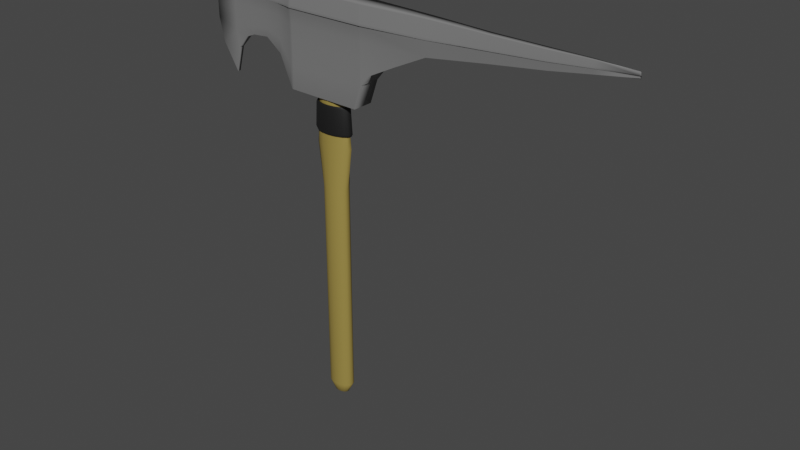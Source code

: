 # Source: Pick.blend  (saved by Blender 3.4.6; exported with 4.5.12 LTS)
import bpy
from mathutils import Matrix  # noqa: F401  (used for matrix-valued properties, if any)

bpy.ops.wm.read_factory_settings(use_empty=True)
scene = bpy.context.scene
scene.name = 'Scene'

# ---- collections
col_collection = bpy.data.collections.new('Collection'); scene.collection.children.link(col_collection)
col_mesh = bpy.data.collections.new('Mesh'); scene.collection.children.link(col_mesh)
col_rig = bpy.data.collections.new('Rig'); scene.collection.children.link(col_rig)
col_collision = bpy.data.collections.new('Collision'); scene.collection.children.link(col_collision)
col_extras = bpy.data.collections.new('Extras'); scene.collection.children.link(col_extras)

# ---- materials (node trees are filled in below, after node groups)
mat_material_004 = bpy.data.materials.new('Material.004')
mat_material_004.use_transparent_shadow = False
mat_material_003 = bpy.data.materials.new('Material.003')
mat_material_003.use_transparent_shadow = False
mat_material_005 = bpy.data.materials.new('Material.005')
mat_material_005.use_transparent_shadow = False

# ---- material node trees
mat_material_004.use_nodes = True; mat_material_004.node_tree.nodes.clear()
_N = mat_material_004.node_tree.nodes; _L = mat_material_004.node_tree.links
n0 = _N.new('ShaderNodeBsdfPrincipled'); n0.name = 'Principled BSDF'; n0.location = (10, 300)
n0.distribution = 'GGX'
n0.subsurface_method = 'RANDOM_WALK_SKIN'
n0.inputs[0].default_value = (0.3264, 0.2406, 0.05888, 1.0)
n0.inputs[3].default_value = 1.45
n0.inputs[27].default_value = (0.0, 0.0, 0.0, 1.0)
n0.inputs[28].default_value = 1.0
n1 = _N.new('ShaderNodeOutputMaterial'); n1.name = 'Material Output'; n1.location = (300, 300)
_L.new(n0.outputs[0], n1.inputs[0])
n1.is_active_output = True
mat_material_003.use_nodes = True; mat_material_003.node_tree.nodes.clear()
_N = mat_material_003.node_tree.nodes; _L = mat_material_003.node_tree.links
n0 = _N.new('ShaderNodeBsdfPrincipled'); n0.name = 'Principled BSDF'; n0.location = (10, 300)
n0.distribution = 'GGX'
n0.subsurface_method = 'RANDOM_WALK_SKIN'
n0.inputs[0].default_value = (0.1894, 0.1894, 0.1894, 1.0)
n0.inputs[3].default_value = 1.45
n0.inputs[27].default_value = (0.0, 0.0, 0.0, 1.0)
n0.inputs[28].default_value = 1.0
n1 = _N.new('ShaderNodeOutputMaterial'); n1.name = 'Material Output'; n1.location = (300, 300)
_L.new(n0.outputs[0], n1.inputs[0])
n1.is_active_output = True
mat_material_005.use_nodes = True; mat_material_005.node_tree.nodes.clear()
_N = mat_material_005.node_tree.nodes; _L = mat_material_005.node_tree.links
n0 = _N.new('ShaderNodeBsdfPrincipled'); n0.name = 'Principled BSDF'; n0.location = (10, 300)
n0.distribution = 'GGX'
n0.subsurface_method = 'RANDOM_WALK_SKIN'
n0.inputs[0].default_value = (0.01222, 0.01222, 0.01222, 1.0)
n0.inputs[3].default_value = 1.45
n0.inputs[27].default_value = (0.0, 0.0, 0.0, 1.0)
n0.inputs[28].default_value = 1.0
n1 = _N.new('ShaderNodeOutputMaterial'); n1.name = 'Material Output'; n1.location = (300, 300)
_L.new(n0.outputs[0], n1.inputs[0])
n1.is_active_output = True

# ---- world
world_world = bpy.data.worlds.new('World'); scene.world = world_world
world_world.use_nodes = True; world_world.node_tree.nodes.clear()
_N = world_world.node_tree.nodes; _L = world_world.node_tree.links
n0 = _N.new('ShaderNodeOutputWorld'); n0.name = 'World Output'; n0.location = (300, 300)
n1 = _N.new('ShaderNodeBackground'); n1.name = 'Background'; n1.location = (10, 300)
n1.inputs[0].default_value = (0.05088, 0.05088, 0.05088, 1.0)
_L.new(n1.outputs[0], n0.inputs[0])
n0.is_active_output = True
world_world.color = (0.05088, 0.05088, 0.05088)
world_world.use_sun_shadow = False
world_world.sun_shadow_jitter_overblur = 0.0

# ---- meshes
me_cylinder = bpy.data.meshes.new('Cylinder')
me_cylinder.from_pydata([(6.546e-09, 0.4465, -1.232), (3.302e-09, 0.4465, 0.9476), (0.2354, 0.4125, -1.232), (0.2645, 0.4125, 0.9476), (0.435, 0.3157, -1.232), (0.4888, 0.3157, 0.9476), (0.5684, 0.1709, -1.232), (0.6387, 0.1709, 0.9476), (0.6152, -2.629e-10, -1.232), (0.6913, -5.433e-10, 0.9476), (0.5472, -0.1709, -1.232), (0.6387, -0.1709, 0.9476), (0.344, -0.3157, -1.232), (0.4888, -0.3157, 0.9476), (0.1862, -0.4125, -1.232), (0.2645, -0.4125, 0.9476), (5.008e-09, -0.4465, -1.232), (3.302e-09, -0.4465, 0.9476), (-0.1862, -0.4125, -1.232), (-0.2645, -0.4125, 0.9476), (-0.344, -0.3157, -1.232), (-0.4888, -0.3157, 0.9476), (-0.5472, -0.1709, -1.232), (-0.6387, -0.1709, 0.9476), (-0.6152, -2.629e-10, -1.232), (-0.6913, -5.433e-10, 0.9476), (-0.5684, 0.1709, -1.232), (-0.6387, 0.1709, 0.9476), (-0.435, 0.3157, -1.232), (-0.4888, 0.3157, 0.9476), (-0.2354, 0.4125, -1.232), (-0.2645, 0.4125, 0.9476), (3.29e-09, 0.4465, -0.1916), (0.2674, 0.4125, -0.1916), (0.4941, 0.3157, -0.1916), (0.6456, 0.1709, -0.1916), (0.6988, -5.433e-10, -0.1916), (0.6456, -0.1709, -0.1916), (0.4941, -0.3157, -0.1916), (0.2674, -0.4125, -0.1916), (3.29e-09, -0.4465, -0.1916), (-0.2674, -0.4125, -0.1916), (-0.4941, -0.3157, -0.1916), (-0.6456, -0.1709, -0.1916), (-0.6988, -5.433e-10, -0.1916), (-0.6456, 0.1709, -0.1916), (-0.4941, 0.3157, -0.1916), (-0.2674, 0.4125, -0.1916), (0.3715, 0.4125, -0.4176), (0.6864, 0.3157, -0.4176), (0.8969, 0.1709, -0.4176), (0.9708, -2.629e-10, -0.4176), (0.7093, -0.1709, -0.4176), (0.5428, -0.3157, -0.4176), (0.2938, -0.4125, -0.4176), (3.435e-09, -0.4465, -0.4176), (-0.2938, -0.4125, -0.4176), (-0.5428, -0.3157, -0.4176), (-0.7093, -0.1709, -0.4176), (-0.9708, -2.629e-10, -0.4176), (-0.8969, 0.1709, -0.4176), (-0.6864, 0.3157, -0.4176), (-0.3715, 0.4125, -0.4176), (6.22e-09, 0.4465, -0.4176), (0.1551, 0.2419, 1.005), (1.936e-09, 0.2618, 1.005), (0.2866, 0.1851, 1.005), (0.3745, 0.1002, 1.005), (0.4053, -1.524e-09, 1.005), (0.3745, -0.1002, 1.005), (0.2866, -0.1851, 1.005), (0.1551, -0.2419, 1.005), (1.936e-09, -0.2618, 1.005), (-0.1551, -0.2419, 1.005), (-0.2866, -0.1851, 1.005), (-0.3745, -0.1002, 1.005), (-0.4053, -1.524e-09, 1.005), (-0.3745, 0.1002, 1.005), (-0.2866, 0.1851, 1.005), (-0.1551, 0.2419, 1.005), (0.3238, 0.4125, -0.6324), (0.5983, 0.3157, -0.6324), (0.7817, 0.1709, -0.6324), (0.8461, -2.629e-10, -0.6324), (0.6769, -0.1709, -0.6324), (0.4731, -0.3157, -0.6324), (0.2561, -0.4125, -0.6324), (3.362e-09, -0.4465, -0.6324), (-0.2561, -0.4125, -0.6324), (-0.4731, -0.3157, -0.6324), (-0.6769, -0.1709, -0.6324), (-0.8461, -2.629e-10, -0.6324), (-0.7817, 0.1709, -0.6324), (-0.5983, 0.3157, -0.6324), (-0.3238, 0.4125, -0.6324), (5.652e-09, 0.4465, -0.6324), (5.936e-09, 0.4465, -0.4939), (0.3476, 0.4125, -0.4939), (0.6424, 0.3157, -0.4939), (0.8393, 0.1709, -0.4939), (0.9084, -2.629e-10, -0.4939), (0.6931, -0.1709, -0.4939), (0.508, -0.3157, -0.4939), (0.2749, -0.4125, -0.4939), (3.398e-09, -0.4465, -0.4939), (-0.2749, -0.4125, -0.4939), (-0.508, -0.3157, -0.4939), (-0.6931, -0.1709, -0.4939), (-0.9084, -2.629e-10, -0.4939), (-0.8393, 0.1709, -0.4939), (-0.6424, 0.3157, -0.4939), (-0.3476, 0.4125, -0.4939), (0.2391, 0.4125, -1.226), (0.4417, 0.3157, -1.226), (0.5771, 0.1709, -1.226), (0.6247, -2.629e-10, -1.226), (0.5526, -0.1709, -1.226), (0.3493, -0.3157, -1.226), (0.189, -0.4125, -1.226), (4.94e-09, -0.4465, -1.226), (-0.189, -0.4125, -1.226), (-0.3493, -0.3157, -1.226), (-0.5526, -0.1709, -1.226), (-0.6247, -2.629e-10, -1.226), (-0.5771, 0.1709, -1.226), (-0.4417, 0.3157, -1.226), (-0.2391, 0.4125, -1.226), (6.509e-09, 0.4465, -1.226), (2.09, 0.5, -0.6616), (2.09, 0.4755, -1.153), (2.09, -0.5, -0.6616), (2.09, -0.4755, -1.153), (-1.689, 0.5308, -0.6564), (-2.09, 0.5308, -1.153), (-1.689, -0.5308, -0.6564), (-2.09, -0.5308, -1.153), (2.09, 0.4755, -0.9046), (2.09, -0.4755, -0.9046), (-2.09, -0.5308, -0.9046), (-2.09, 0.5308, -0.9046), (2.975, -0.3025, -0.8152), (2.975, 0.3025, -0.8152), (2.975, 0.3025, -0.9426), (2.975, 0.3025, -1.153), (2.975, -0.3025, -1.153), (2.975, -0.3025, -0.9426), (3.855, -0.2301, -0.8757), (3.855, 0.2301, -0.8757), (3.855, 0.2298, -0.9426), (3.855, 0.2265, -1.153), (3.855, -0.2265, -1.153), (3.855, -0.2298, -0.9426), (4.787, -0.1697, -0.8658), (4.787, 0.1697, -0.8658), (4.804, 0.1697, -0.9426), (4.701, 0.1697, -1.153), (4.701, -0.1697, -1.153), (4.804, -0.1697, -0.9426), (6.153, -0.0777, -0.644), (6.153, 0.0777, -0.644), (7.199, 0.0777, -0.9046), (7.185, 0.0777, -1.153), (7.185, -0.0777, -1.153), (7.199, -0.0777, -0.9046), (2.09, 0.4755, -0.985), (2.09, -0.4755, -0.985), (-2.09, -0.5308, -0.985), (-2.09, 0.5308, -0.985), (2.975, 0.3025, -1.002), (2.975, -0.3025, -1.002), (3.855, 0.2298, -1.002), (3.855, -0.2298, -1.002), (4.804, 0.1697, -1.002), (4.804, -0.1697, -1.002), (7.199, 0.0777, -0.985), (7.199, -0.0777, -0.985), (5.837, -0.1073, -0.7783), (6.002, -0.1073, -0.9426), (5.943, 0.1073, -1.153), (6.002, 0.1073, -0.9426), (5.837, 0.1073, -0.7783), (5.943, -0.1073, -1.153), (6.002, -0.1073, -1.002), (6.002, 0.1073, -1.002), (5.403, -0.148, -0.9426), (5.403, 0.148, -0.9426), (5.291, 0.148, -0.8435), (5.291, -0.148, -0.8435), (5.322, 0.148, -1.153), (5.322, -0.148, -1.153), (5.403, -0.148, -1.002), (5.403, 0.148, -1.002), (2.09, -0.4878, -0.7746), (-2.09, -0.5308, -0.7805), (-2.09, 0.5308, -0.7805), (2.09, 0.4878, -0.7746), (2.975, -0.3025, -0.8883), (2.975, 0.3025, -0.8883), (3.855, -0.23, -0.9159), (3.855, 0.23, -0.9159), (4.796, -0.1697, -0.9032), (4.796, 0.1697, -0.9032), (6.913, -0.0777, -0.777), (6.913, 0.0777, -0.777), (6.016, 0.1073, -0.8639), (6.016, -0.1073, -0.8639), (5.347, -0.148, -0.892), (5.347, 0.148, -0.892), (2.008, -0.5054, -0.6616), (2.008, -0.4814, -1.153), (2.008, 0.5054, -0.6616), (2.008, 0.4814, -1.153), (2.008, 0.4814, -0.9046), (2.008, -0.4814, -0.9046), (2.008, 0.4814, -0.985), (2.008, -0.4814, -0.985), (2.008, -0.4934, -0.7746), (2.008, 0.4934, -0.7746), (2.197, 0.4646, -0.6741), (2.197, -0.4646, -0.6741), (2.197, -0.4437, -0.9046), (2.197, 0.4437, -0.9046), (2.197, 0.4437, -1.153), (2.197, -0.4437, -1.153), (2.197, -0.4437, -0.985), (2.197, 0.4437, -0.985), (2.197, 0.4542, -0.7808), (2.197, -0.4542, -0.7808), (-2.015, -0.5271, -1.153), (-1.614, 0.5274, -0.6564), (-2.015, -0.5271, -0.9046), (-2.015, -0.5271, -0.985), (-2.015, -0.5273, -0.7805), (-1.614, -0.5274, -0.6564), (-2.015, 0.5271, -1.153), (-2.015, 0.5271, -0.9046), (-2.015, 0.5271, -0.985), (-2.015, 0.5273, -0.7805), (-5.407, -0.3203, -1.151), (-5.407, 0.3203, -1.151), (-5.397, -0.3203, -0.9832), (-3.847, -0.4109, -0.9058), (-5.397, 0.3203, -0.9832), (-3.847, 0.4109, -0.9058), (-2.52, -0.5308, -0.8357), (-2.52, 0.5308, -0.8357), (-8.273, -0.2088, -1.143), (-8.273, 0.2088, -1.143), (-8.274, -0.2091, -1.02), (-8.274, 0.2091, -1.02), (-14.8, -0.03224, -1.131), (-14.79, 0.03224, -1.136), (-14.8, -0.03224, -1.105), (-14.8, 0.03224, -1.11), (2.09, 0.5841, -1.064), (2.975, 0.3715, -1.064), (3.855, 0.2803, -1.064), (4.753, 0.2084, -1.064), (7.192, 0.09544, -1.064), (2.09, -0.5841, -1.064), (-2.09, -0.652, -1.064), (-2.09, 0.652, -1.064), (2.975, -0.3715, -1.064), (3.855, -0.2803, -1.064), (4.753, -0.2084, -1.064), (7.192, -0.09544, -1.064), (5.972, -0.1318, -1.064), (5.972, 0.1318, -1.064), (5.362, 0.1818, -1.064), (5.362, -0.1818, -1.064), (2.008, 0.5914, -1.064), (2.008, -0.5914, -1.064), (2.197, -0.5451, -1.064), (2.197, 0.5451, -1.064), (-2.015, 0.6475, -1.064), (-2.015, -0.6475, -1.064), (-5.403, -0.3934, -1.064), (-5.403, 0.3934, -1.064), (-8.274, -0.2566, -1.076), (-8.274, 0.2566, -1.076), (-14.8, -0.0396, -1.113), (-14.8, 0.0396, -1.118), (2.09, 0.5156, -1.072), (2.975, 0.3279, -1.072), (3.855, 0.2473, -1.072), (4.751, 0.184, -1.072), (7.192, 0.08424, -1.072), (5.971, -0.1163, -1.072), (5.361, -0.1604, -1.072), (2.197, -0.4811, -1.072), (2.09, -0.5156, -1.072), (-2.09, -0.5755, -1.072), (-2.09, 0.5755, -1.072), (2.975, -0.3279, -1.072), (3.855, -0.2473, -1.072), (4.751, -0.184, -1.072), (7.192, -0.08424, -1.072), (5.971, 0.1163, -1.072), (5.361, 0.1604, -1.072), (2.008, 0.522, -1.072), (2.008, -0.522, -1.072), (2.197, 0.4811, -1.072), (-2.015, 0.5715, -1.072), (-2.015, -0.5715, -1.072), (-5.402, -0.3473, -1.072), (-5.402, 0.3473, -1.072), (-8.275, -0.2264, -1.084), (-8.275, 0.2264, -1.084), (-14.8, -0.03495, -1.119), (-14.8, 0.03495, -1.119), (2.09, -0.5123, -1.059), (-2.09, -0.5719, -1.059), (-2.09, 0.5719, -1.059), (2.975, -0.3259, -1.059), (3.855, -0.246, -1.059), (4.758, -0.1828, -1.059), (7.193, -0.08371, -1.059), (5.976, 0.1156, -1.059), (5.367, 0.1594, -1.059), (2.008, 0.5187, -1.059), (2.008, -0.5187, -1.059), (2.197, 0.478, -1.059), (-2.015, 0.5679, -1.059), (-2.015, -0.5679, -1.059), (-5.401, -0.3451, -1.06), (-5.401, 0.3451, -1.06), (-8.275, -0.225, -1.075), (-8.275, 0.225, -1.075), (-14.8, -0.03473, -1.117), (-14.8, 0.03473, -1.12), (2.09, 0.5123, -1.059), (2.975, 0.3259, -1.059), (3.855, 0.246, -1.059), (4.758, 0.1828, -1.059), (7.193, 0.08371, -1.059), (5.976, -0.1156, -1.059), (5.367, -0.1594, -1.059), (2.197, -0.478, -1.059), (-11.02, 0.1369, -1.053), (-12.95, 0.08719, -1.082), (-12.95, 0.08719, -1.14), (-11.0, 0.1369, -1.138), (-12.96, -0.08719, -1.14), (-11.01, -0.1369, -1.141), (-11.01, -0.1369, -1.056), (-12.95, -0.08719, -1.083), (-11.01, -0.1681, -1.093), (-12.95, -0.1071, -1.106), (-11.01, 0.1681, -1.09), (-12.95, 0.1071, -1.106), (-11.01, 0.1484, -1.097), (-12.95, 0.09453, -1.113), (-11.01, -0.1484, -1.1), (-12.95, -0.09453, -1.113), (-11.01, -0.1474, -1.094), (-12.95, -0.09393, -1.108), (-11.01, 0.1474, -1.094), (-12.95, 0.09393, -1.108), (2.09, 0.0, -0.6616), (2.09, 4.39e-08, -1.153), (-1.689, -4.39e-08, -0.6564), (-2.09, -4.39e-08, -1.153), (2.975, -2.195e-08, -0.8152), (2.975, -2.195e-08, -1.153), (3.855, -2.195e-08, -0.8757), (3.855, 0.0, -1.153), (4.787, -2.195e-08, -0.8658), (4.701, -1.098e-08, -1.153), (6.153, -6.037e-08, -0.644), (7.185, -1.646e-08, -1.153), (7.199, -1.646e-08, -0.9046), (7.199, -1.646e-08, -0.985), (5.837, -3.293e-08, -0.7783), (5.943, -2.195e-08, -1.153), (5.322, -1.098e-08, -1.153), (5.291, -1.098e-08, -0.8435), (6.913, -4.939e-08, -0.777), (-2.09, -4.39e-08, -0.7805), (2.008, 0.0, -1.153), (2.008, 0.0, -0.6616), (2.197, 0.0, -1.153), (2.197, 4.39e-08, -0.6741), (-2.015, -4.39e-08, -1.153), (-1.614, -4.39e-08, -0.6564), (-5.407, -3.196e-08, -1.151), (-3.847, 4.39e-08, -0.9058), (-5.397, -3.204e-08, -0.9832), (-2.52, 0.0, -0.8357), (-8.273, -1.718e-08, -1.143), (-8.274, -1.723e-08, -1.02), (-14.8, 1.053e-08, -1.133), (-14.8, 1.054e-08, -1.108), (-14.8, 7.794e-09, -1.115), (7.192, -2.195e-08, -1.064), (-14.8, 1.602e-08, -1.119), (7.192, -1.646e-08, -1.072), (7.193, -1.646e-08, -1.059), (-14.8, 1.054e-08, -1.118), (-11.01, -1.499e-08, -1.055), (-12.95, -1.47e-08, -1.083), (-11.01, -2.591e-08, -1.14), (-12.96, -9.181e-09, -1.14), (0.3533, 0.4501, -0.6353), (0.6528, 0.3445, -0.6353), (0.853, 0.1865, -0.6353), (0.9233, -2.869e-10, -0.6353), (0.7386, -0.1865, -0.6353), (0.5163, -0.3445, -0.6353), (0.2794, -0.4501, -0.6353), (3.668e-09, -0.4872, -0.6353), (-0.2794, -0.4501, -0.6353), (-0.5163, -0.3445, -0.6353), (-0.7386, -0.1865, -0.6353), (-0.9233, -2.869e-10, -0.6353), (-0.853, 0.1865, -0.6353), (-0.6528, 0.3445, -0.6353), (-0.3533, 0.4501, -0.6353), (6.168e-09, 0.4872, -0.6353), (6.477e-09, 0.4872, -0.4842), (0.3793, 0.4501, -0.4842), (0.7009, 0.3445, -0.4842), (0.9158, 0.1865, -0.4842), (0.9913, -2.869e-10, -0.4842), (0.7563, -0.1865, -0.4842), (0.5543, -0.3445, -0.4842), (0.3, -0.4501, -0.4842), (3.708e-09, -0.4872, -0.4842), (-0.3, -0.4501, -0.4842), (-0.5543, -0.3445, -0.4842), (-0.7563, -0.1865, -0.4842), (-0.9913, -2.869e-10, -0.4842), (-0.9158, 0.1865, -0.4842), (-0.7009, 0.3445, -0.4842), (-0.3793, 0.4501, -0.4842), (0.3782, 0.4819, -0.6223), (0.6988, 0.3688, -0.6223), (0.9131, 0.1996, -0.6223), (0.9883, -4.19e-10, -0.6223), (0.7906, -0.1996, -0.6223), (0.5526, -0.3688, -0.6223), (0.2991, -0.4819, -0.6223), (3.14e-09, -0.5216, -0.6223), (-0.2991, -0.4819, -0.6223), (-0.5526, -0.3688, -0.6223), (-0.7906, -0.1996, -0.6223), (-0.9883, -4.19e-10, -0.6223), (-0.9131, 0.1996, -0.6223), (-0.6988, 0.3688, -0.6223), (-0.3782, 0.4819, -0.6223), (5.816e-09, 0.5216, -0.6223), (6.147e-09, 0.5216, -0.4972), (0.4061, 0.4819, -0.4972), (0.7503, 0.3688, -0.4972), (0.9803, 0.1996, -0.4972), (1.061, -4.19e-10, -0.4972), (0.8095, -0.1996, -0.4972), (0.5934, -0.3688, -0.4972), (0.3211, -0.4819, -0.4972), (3.183e-09, -0.5216, -0.4972), (-0.3211, -0.4819, -0.4972), (-0.5934, -0.3688, -0.4972), (-0.8095, -0.1996, -0.4972), (-1.061, -4.19e-10, -0.4972), (-0.9803, 0.1996, -0.4972), (-0.7503, 0.3688, -0.4972), (-0.4061, 0.4819, -0.4972)], [], [(32, 1, 3, 33), (33, 3, 5, 34), (34, 5, 7, 35), (35, 7, 9, 36), (36, 9, 11, 37), (37, 11, 13, 38), (38, 13, 15, 39), (39, 15, 17, 40), (40, 17, 19, 41), (41, 19, 21, 42), (42, 21, 23, 43), (43, 23, 25, 44), (44, 25, 27, 45), (45, 27, 29, 46), (11, 9, 68, 69), (46, 29, 31, 47), (47, 31, 1, 32), (0, 2, 4, 6, 8, 10, 12, 14, 16, 18, 20, 22, 24, 26, 28, 30), (62, 47, 32, 63), (61, 46, 47, 62), (60, 45, 46, 61), (59, 44, 45, 60), (58, 43, 44, 59), (57, 42, 43, 58), (56, 41, 42, 57), (55, 40, 41, 56), (54, 39, 40, 55), (53, 38, 39, 54), (52, 37, 38, 53), (51, 36, 37, 52), (50, 35, 36, 51), (49, 34, 35, 50), (48, 33, 34, 49), (63, 32, 33, 48), (96, 63, 48, 97), (97, 48, 49, 98), (98, 49, 50, 99), (99, 50, 51, 100), (100, 51, 52, 101), (101, 52, 53, 102), (102, 53, 54, 103), (103, 54, 55, 104), (104, 55, 56, 105), (105, 56, 57, 106), (106, 57, 58, 107), (107, 58, 59, 108), (108, 59, 60, 109), (109, 60, 61, 110), (110, 61, 62, 111), (111, 62, 63, 96), (64, 65, 79, 78, 77, 76, 75, 74, 73, 72, 71, 70, 69, 68, 67, 66), (21, 19, 73, 74), (31, 29, 78, 79), (7, 5, 66, 67), (17, 15, 71, 72), (3, 1, 65, 64), (27, 25, 76, 77), (13, 11, 69, 70), (23, 21, 74, 75), (1, 31, 79, 65), (9, 7, 67, 68), (19, 17, 72, 73), (29, 27, 77, 78), (5, 3, 64, 66), (15, 13, 70, 71), (25, 23, 75, 76), (126, 94, 95, 127), (125, 93, 94, 126), (124, 92, 93, 125), (123, 91, 92, 124), (122, 90, 91, 123), (121, 89, 90, 122), (120, 88, 89, 121), (119, 87, 88, 120), (118, 86, 87, 119), (117, 85, 86, 118), (116, 84, 85, 117), (115, 83, 84, 116), (114, 82, 83, 115), (113, 81, 82, 114), (112, 80, 81, 113), (127, 95, 80, 112), (0, 127, 112, 2), (2, 112, 113, 4), (4, 113, 114, 6), (6, 114, 115, 8), (8, 115, 116, 10), (10, 116, 117, 12), (12, 117, 118, 14), (14, 118, 119, 16), (16, 119, 120, 18), (18, 120, 121, 20), (20, 121, 122, 22), (22, 122, 123, 24), (24, 123, 124, 26), (26, 124, 125, 28), (28, 125, 126, 30), (30, 126, 127, 0), (227, 196, 140, 219), (303, 291, 135, 228), (167, 242, 243, 139), (299, 282, 129, 211), (383, 229, 132, 360), (378, 211, 129, 359), (217, 195, 136, 212), (193, 244, 241, 138), (232, 193, 138, 230), (381, 362, 141, 218), (196, 198, 146, 140), (169, 171, 151, 145), (226, 197, 142, 221), (301, 283, 143, 222), (224, 169, 145, 220), (380, 363, 144, 223), (365, 367, 156, 150), (199, 201, 154, 148), (283, 284, 149, 143), (197, 199, 148, 142), (363, 365, 150, 144), (362, 364, 147, 141), (297, 286, 161, 178), (205, 202, 158, 176), (364, 366, 153, 147), (171, 173, 157, 151), (198, 200, 152, 146), (284, 285, 155, 149), (395, 296, 162, 369), (376, 202, 163, 370), (204, 203, 160, 179), (373, 369, 162, 181), (372, 368, 159, 180), (182, 175, 163, 177), (335, 316, 175, 182), (370, 163, 175, 371), (148, 154, 172, 170), (314, 315, 173, 171), (179, 160, 174, 183), (142, 148, 170, 168), (337, 313, 169, 224), (221, 142, 168, 225), (313, 314, 171, 169), (212, 136, 164, 214), (361, 384, 239, 133), (230, 138, 166, 231), (185, 179, 183, 191), (336, 335, 182, 190), (190, 182, 177, 184), (375, 372, 180, 186), (374, 373, 181, 189), (207, 204, 179, 185), (206, 205, 176, 187), (298, 297, 178, 188), (285, 298, 188, 155), (200, 206, 187, 152), (201, 207, 185, 154), (367, 374, 189, 156), (366, 375, 186, 153), (173, 190, 184, 157), (315, 336, 190, 173), (154, 185, 191, 172), (153, 186, 207, 201), (157, 184, 206, 200), (184, 177, 205, 206), (186, 180, 204, 207), (180, 159, 203, 204), (368, 158, 202, 376), (151, 157, 200, 198), (177, 163, 202, 205), (141, 147, 199, 197), (147, 153, 201, 199), (218, 141, 197, 226), (145, 151, 198, 196), (233, 134, 193, 232), (360, 132, 194, 377), (210, 128, 195, 217), (220, 145, 196, 227), (229, 210, 217, 237), (130, 208, 216, 192), (137, 213, 215, 165), (235, 212, 214, 236), (192, 216, 213, 137), (237, 217, 212, 235), (382, 234, 211, 378), (358, 128, 210, 379), (302, 299, 211, 234), (290, 300, 209, 131), (137, 220, 227, 192), (128, 218, 226, 195), (136, 221, 225, 164), (310, 337, 224, 165), (359, 380, 223, 131), (165, 224, 220, 137), (282, 301, 222, 129), (195, 226, 221, 136), (358, 381, 218, 128), (192, 227, 219, 130), (292, 302, 234, 133), (361, 133, 234, 382), (194, 237, 235, 139), (139, 235, 236, 167), (132, 229, 237, 194), (208, 233, 232, 216), (213, 230, 231, 215), (216, 232, 230, 213), (379, 210, 229, 383), (300, 303, 228, 209), (304, 306, 246, 238), (387, 245, 243, 385), (385, 243, 242, 386), (291, 304, 238, 135), (139, 243, 245, 194), (312, 325, 242, 167), (138, 241, 240, 166), (377, 387, 244, 193), (357, 329, 253, 339), (384, 388, 247, 239), (325, 327, 249, 242), (386, 389, 248, 240), (394, 309, 251, 390), (401, 390, 251, 340), (399, 391, 252, 345), (353, 308, 250, 342), (355, 347, 280, 328), (397, 329, 281, 392), (305, 307, 279, 277), (351, 309, 281, 349), (292, 305, 277, 261), (311, 324, 276, 260), (324, 326, 278, 276), (320, 323, 275, 271), (312, 322, 274, 261), (330, 321, 273, 254), (290, 289, 272, 259), (310, 320, 271, 259), (322, 319, 270, 274), (295, 288, 269, 264), (333, 318, 268, 257), (318, 317, 267, 268), (288, 287, 266, 269), (293, 294, 263, 262), (289, 293, 262, 272), (294, 295, 264, 263), (287, 296, 265, 266), (396, 316, 265, 393), (332, 333, 257, 256), (317, 334, 258, 267), (331, 332, 256, 255), (321, 331, 255, 273), (319, 330, 254, 270), (323, 311, 260, 275), (181, 162, 296, 287), (150, 156, 295, 294), (223, 144, 293, 289), (144, 150, 294, 293), (189, 181, 287, 288), (156, 189, 288, 295), (131, 223, 289, 290), (133, 239, 305, 292), (340, 251, 309, 351), (239, 247, 307, 305), (347, 280, 308, 353), (392, 394, 309, 281), (260, 276, 304, 291), (276, 278, 306, 304), (271, 275, 303, 300), (261, 274, 302, 292), (254, 273, 301, 282), (259, 271, 300, 290), (274, 270, 299, 302), (257, 268, 298, 285), (268, 267, 297, 298), (393, 265, 296, 395), (256, 257, 285, 284), (267, 258, 286, 297), (255, 256, 284, 283), (273, 255, 283, 301), (270, 254, 282, 299), (275, 260, 291, 303), (231, 166, 311, 323), (214, 164, 330, 319), (225, 168, 331, 321), (168, 170, 332, 331), (183, 174, 334, 317), (170, 172, 333, 332), (371, 175, 316, 396), (191, 183, 317, 318), (172, 191, 318, 333), (236, 214, 319, 322), (165, 215, 320, 310), (164, 225, 321, 330), (167, 236, 322, 312), (215, 231, 323, 320), (240, 248, 326, 324), (166, 240, 324, 311), (391, 253, 329, 397), (345, 252, 328, 355), (277, 279, 327, 325), (349, 281, 329, 357), (261, 277, 325, 312), (259, 272, 337, 310), (264, 269, 336, 315), (269, 266, 335, 336), (262, 263, 314, 313), (272, 262, 313, 337), (263, 264, 315, 314), (266, 265, 316, 335), (279, 348, 356, 327), (348, 349, 357, 356), (248, 344, 354, 326), (344, 345, 355, 354), (278, 346, 352, 306), (346, 347, 353, 352), (247, 341, 350, 307), (341, 340, 351, 350), (307, 350, 348, 279), (350, 351, 349, 348), (326, 354, 346, 278), (354, 346, 347, 355), (306, 352, 343, 246), (352, 353, 342, 343), (389, 398, 344, 248), (398, 399, 345, 344), (388, 400, 341, 247), (400, 401, 340, 341), (327, 356, 338, 249), (356, 357, 339, 338), (343, 342, 401, 400), (246, 343, 400, 388), (338, 339, 399, 398), (249, 338, 398, 389), (252, 391, 397, 328), (174, 371, 396, 334), (258, 393, 395, 286), (280, 392, 394, 308), (334, 396, 393, 258), (328, 397, 392, 280), (339, 253, 391, 399), (342, 250, 390, 401), (308, 394, 390, 250), (242, 249, 389, 386), (238, 246, 388, 384), (194, 245, 387, 377), (241, 385, 386, 240), (244, 387, 385, 241), (208, 379, 383, 233), (135, 361, 382, 228), (130, 219, 381, 358), (129, 222, 380, 359), (130, 358, 379, 208), (228, 382, 378, 209), (134, 360, 377, 193), (159, 368, 376, 203), (152, 187, 375, 366), (155, 188, 374, 367), (188, 178, 373, 374), (187, 176, 372, 375), (135, 238, 384, 361), (160, 370, 371, 174), (176, 158, 368, 372), (178, 161, 369, 373), (203, 376, 370, 160), (286, 395, 369, 161), (146, 152, 366, 364), (140, 146, 364, 362), (143, 149, 365, 363), (149, 155, 367, 365), (222, 143, 363, 380), (219, 140, 362, 381), (209, 378, 359, 131), (233, 383, 360, 134), (423, 424, 456, 455), (402, 417, 449, 434), (416, 415, 447, 448), (424, 425, 457, 456), (403, 402, 434, 435), (417, 416, 448, 449), (425, 426, 458, 457), (404, 403, 435, 436), (426, 427, 459, 458), (405, 404, 436, 437), (427, 428, 460, 459), (406, 405, 437, 438), (428, 429, 461, 460), (407, 406, 438, 439), (429, 430, 462, 461), (408, 407, 439, 440), (448, 465, 450, 449), (447, 464, 465, 448), (446, 463, 464, 447), (445, 462, 463, 446), (444, 461, 462, 445), (443, 460, 461, 444), (442, 459, 460, 443), (441, 458, 459, 442), (440, 457, 458, 441), (439, 456, 457, 440), (438, 455, 456, 439), (437, 454, 455, 438), (436, 453, 454, 437), (435, 452, 453, 436), (434, 451, 452, 435), (449, 450, 451, 434), (415, 414, 446, 447), (422, 423, 455, 454), (414, 413, 445, 446), (421, 422, 454, 453), (413, 412, 444, 445), (420, 421, 453, 452), (412, 411, 443, 444), (433, 418, 450, 465), (419, 420, 452, 451), (411, 410, 442, 443), (432, 433, 465, 464), (418, 419, 451, 450), (410, 409, 441, 442), (431, 432, 464, 463), (409, 408, 440, 441), (430, 431, 463, 462)])
me_cylinder.polygons.foreach_set('use_smooth', [True] * 418)
me_cylinder.polygons.foreach_set('material_index', [0, 0, 0, 0, 0, 0, 0, 0, 0, 0, 0, 0, 0, 0, 0, 0, 0, 0, 0, 0, 0, 0, 0, 0, 0, 0, 0, 0, 0, 0, 0, 0, 0, 0, 0, 0, 0, 0, 0, 0, 0, 0, 0, 0, 0, 0, 0, 0, 0, 0, 0, 0, 0, 0, 0, 0, 0, 0, 0, 0, 0, 0, 0, 0, 0, 0, 0, 0, 0, 0, 0, 0, 0, 0, 0, 0, 0, 0, 0, 0, 0, 0, 0, 0, 0, 0, 0, 0, 0, 0, 0, 0, 0, 0, 0, 0, 0, 0, 1, 1, 1, 1, 1, 1, 1, 1, 1, 1, 1, 1, 1, 1, 1, 1, 1, 1, 1, 1, 1, 1, 1, 1, 1, 1, 1, 1, 1, 1, 1, 1, 1, 1, 1, 1, 1, 1, 1, 1, 1, 1, 1, 1, 1, 1, 1, 1, 1, 1, 1, 1, 1, 1, 1, 1, 1, 1, 1, 1, 1, 1, 1, 1, 1, 1, 1, 1, 1, 1, 1, 1, 1, 1, 1, 1, 1, 1, 1, 1, 1, 1, 1, 1, 1, 1, 1, 1, 1, 1, 1, 1, 1, 1, 1, 1, 1, 1, 1, 1, 1, 1, 1, 1, 1, 1, 1, 1, 1, 1, 1, 1, 1, 1, 1, 1, 1, 1, 1, 1, 1, 1, 1, 1, 1, 1, 1, 1, 1, 1, 1, 1, 1, 1, 1, 1, 1, 1, 1, 1, 1, 1, 1, 1, 1, 1, 1, 1, 1, 1, 1, 1, 1, 1, 1, 1, 1, 1, 1, 1, 1, 1, 1, 1, 1, 1, 1, 1, 1, 1, 1, 1, 1, 1, 1, 1, 1, 1, 1, 1, 1, 1, 1, 1, 1, 1, 1, 1, 1, 1, 1, 1, 1, 1, 1, 1, 1, 1, 1, 1, 1, 1, 1, 1, 1, 1, 1, 1, 1, 1, 1, 1, 1, 1, 1, 1, 1, 1, 1, 1, 1, 1, 1, 1, 1, 1, 1, 1, 1, 1, 1, 1, 1, 1, 1, 1, 1, 1, 1, 1, 1, 1, 1, 1, 1, 1, 1, 1, 1, 1, 1, 1, 1, 1, 1, 1, 1, 1, 1, 1, 1, 1, 1, 1, 1, 1, 1, 1, 1, 1, 1, 1, 2, 2, 2, 2, 2, 2, 2, 2, 2, 2, 2, 2, 2, 2, 2, 2, 2, 2, 2, 2, 2, 2, 2, 2, 2, 2, 2, 2, 2, 2, 2, 2, 2, 2, 2, 2, 2, 2, 2, 2, 2, 2, 2, 2, 2, 2, 2, 2])
_uv = me_cylinder.uv_layers.new(name='UVMap')
_uv.uv.foreach_set('vector', [1.0, 0.6601, 1.0, 1.0, 0.9375, 1.0, 0.9375, 0.6601, 0.9375, 0.6601, 0.9375, 1.0, 0.875, 1.0, 0.875, 0.6601, 0.875, 0.6601, 0.875, 1.0, 0.8125, 1.0, 0.8125, 0.6601, 0.8125, 0.6601, 0.8125, 1.0, 0.75, 1.0, 0.75, 0.6601, 0.75, 0.6601, 0.75, 1.0, 0.6875, 1.0, 0.6875, 0.6601, 0.6875, 0.6601, 0.6875, 1.0, 0.625, 1.0, 0.625, 0.6601, 0.625, 0.6601, 0.625, 1.0, 0.5625, 1.0, 0.5625, 0.6601, 0.5625, 0.6601, 0.5625, 1.0, 0.5, 1.0, 0.5, 0.6601, 0.5, 0.6601, 0.5, 1.0, 0.4375, 1.0, 0.4375, 0.6601, 0.4375, 0.6601, 0.4375, 1.0, 0.375, 1.0, 0.375, 0.6601, 0.375, 0.6601, 0.375, 1.0, 0.3125, 1.0, 0.3125, 0.6601, 0.3125, 0.6601, 0.3125, 1.0, 0.25, 1.0, 0.25, 0.6601, 0.25, 0.6601, 0.25, 1.0, 0.1875, 1.0, 0.1875, 0.6601, 0.1875, 0.6601, 0.1875, 1.0, 0.125, 1.0, 0.125, 0.6601, 0.6875, 1.0, 0.75, 1.0, 0.75, 1.0, 0.6875, 1.0, 0.125, 0.6601, 0.125, 1.0, 0.0625, 1.0, 0.0625, 0.6601, 0.0625, 0.6601, 0.0625, 1.0, 0.0, 1.0, 0.0, 0.6601, 0.75, 0.49, 0.8418, 0.4717, 0.9197, 0.4197, 0.9717, 0.3418, 0.99, 0.25, 0.9717, 0.1582, 0.9197, 0.08029, 0.8418, 0.02827, 0.75, 0.01, 0.6582, 0.02827, 0.5803, 0.08029, 0.5283, 0.1582, 0.51, 0.25, 0.5283, 0.3418, 0.5803, 0.4197, 0.6582, 0.4717, 0.0625, 0.6131, 0.0625, 0.6601, 0.0, 0.6601, 0.0, 0.6131, 0.125, 0.6131, 0.125, 0.6601, 0.0625, 0.6601, 0.0625, 0.6131, 0.1875, 0.6131, 0.1875, 0.6601, 0.125, 0.6601, 0.125, 0.6131, 0.25, 0.6131, 0.25, 0.6601, 0.1875, 0.6601, 0.1875, 0.6131, 0.3125, 0.6131, 0.3125, 0.6601, 0.25, 0.6601, 0.25, 0.6131, 0.375, 0.6131, 0.375, 0.6601, 0.3125, 0.6601, 0.3125, 0.6131, 0.4375, 0.6131, 0.4375, 0.6601, 0.375, 0.6601, 0.375, 0.6131, 0.5, 0.6131, 0.5, 0.6601, 0.4375, 0.6601, 0.4375, 0.6131, 0.5625, 0.6131, 0.5625, 0.6601, 0.5, 0.6601, 0.5, 0.6131, 0.625, 0.6131, 0.625, 0.6601, 0.5625, 0.6601, 0.5625, 0.6131, 0.6875, 0.6131, 0.6875, 0.6601, 0.625, 0.6601, 0.625, 0.6131, 0.75, 0.6131, 0.75, 0.6601, 0.6875, 0.6601, 0.6875, 0.6131, 0.8125, 0.6131, 0.8125, 0.6601, 0.75, 0.6601, 0.75, 0.6131, 0.875, 0.6131, 0.875, 0.6601, 0.8125, 0.6601, 0.8125, 0.6131, 0.9375, 0.6131, 0.9375, 0.6601, 0.875, 0.6601, 0.875, 0.6131, 1.0, 0.6131, 1.0, 0.6601, 0.9375, 0.6601, 0.9375, 0.6131, 1.0, 0.5843, 1.0, 0.6131, 0.9375, 0.6131, 0.9375, 0.5843, 0.9375, 0.5843, 0.9375, 0.6131, 0.875, 0.6131, 0.875, 0.5843, 0.875, 0.5843, 0.875, 0.6131, 0.8125, 0.6131, 0.8125, 0.5843, 0.8125, 0.5843, 0.8125, 0.6131, 0.75, 0.6131, 0.75, 0.5843, 0.75, 0.5843, 0.75, 0.6131, 0.6875, 0.6131, 0.6875, 0.5843, 0.6875, 0.5843, 0.6875, 0.6131, 0.625, 0.6131, 0.625, 0.5843, 0.625, 0.5843, 0.625, 0.6131, 0.5625, 0.6131, 0.5625, 0.5843, 0.5625, 0.5843, 0.5625, 0.6131, 0.5, 0.6131, 0.5, 0.5843, 0.5, 0.5843, 0.5, 0.6131, 0.4375, 0.6131, 0.4375, 0.5843, 0.4375, 0.5843, 0.4375, 0.6131, 0.375, 0.6131, 0.375, 0.5843, 0.375, 0.5843, 0.375, 0.6131, 0.3125, 0.6131, 0.3125, 0.5843, 0.3125, 0.5843, 0.3125, 0.6131, 0.25, 0.6131, 0.25, 0.5843, 0.25, 0.5843, 0.25, 0.6131, 0.1875, 0.6131, 0.1875, 0.5843, 0.1875, 0.5843, 0.1875, 0.6131, 0.125, 0.6131, 0.125, 0.5843, 0.125, 0.5843, 0.125, 0.6131, 0.0625, 0.6131, 0.0625, 0.5843, 0.0625, 0.5843, 0.0625, 0.6131, 0.0, 0.6131, 0.0, 0.5843, 0.3418, 0.4717, 0.25, 0.49, 0.1582, 0.4717, 0.08029, 0.4197, 0.02827, 0.3418, 0.01, 0.25, 0.02827, 0.1582, 0.08029, 0.08029, 0.1582, 0.02827, 0.25, 0.01, 0.3418, 0.02827, 0.4197, 0.08029, 0.4717, 0.1582, 0.49, 0.25, 0.4717, 0.3418, 0.4197, 0.4197, 0.375, 1.0, 0.4375, 1.0, 0.4375, 1.0, 0.375, 1.0, 0.0625, 1.0, 0.125, 1.0, 0.125, 1.0, 0.0625, 1.0, 0.8125, 1.0, 0.875, 1.0, 0.875, 1.0, 0.8125, 1.0, 0.5, 1.0, 0.5625, 1.0, 0.5625, 1.0, 0.5, 1.0, 0.9375, 1.0, 1.0, 1.0, 1.0, 1.0, 0.9375, 1.0, 0.1875, 1.0, 0.25, 1.0, 0.25, 1.0, 0.1875, 1.0, 0.625, 1.0, 0.6875, 1.0, 0.6875, 1.0, 0.625, 1.0, 0.3125, 1.0, 0.375, 1.0, 0.375, 1.0, 0.3125, 1.0, 0.0, 1.0, 0.0625, 1.0, 0.0625, 1.0, 0.0, 1.0, 0.75, 1.0, 0.8125, 1.0, 0.8125, 1.0, 0.75, 1.0, 0.4375, 1.0, 0.5, 1.0, 0.5, 1.0, 0.4375, 1.0, 0.125, 1.0, 0.1875, 1.0, 0.1875, 1.0, 0.125, 1.0, 0.875, 1.0, 0.9375, 1.0, 0.9375, 1.0, 0.875, 1.0, 0.5625, 1.0, 0.625, 1.0, 0.625, 1.0, 0.5625, 1.0, 0.25, 1.0, 0.3125, 1.0, 0.3125, 1.0, 0.25, 1.0, 0.0625, 0.5023, 0.0625, 0.5555, 0.0, 0.5555, 0.0, 0.5023, 0.125, 0.5023, 0.125, 0.5555, 0.0625, 0.5555, 0.0625, 0.5023, 0.1875, 0.5023, 0.1875, 0.5555, 0.125, 0.5555, 0.125, 0.5023, 0.25, 0.5023, 0.25, 0.5555, 0.1875, 0.5555, 0.1875, 0.5023, 0.3125, 0.5023, 0.3125, 0.5555, 0.25, 0.5555, 0.25, 0.5023, 0.375, 0.5023, 0.375, 0.5555, 0.3125, 0.5555, 0.3125, 0.5023, 0.4375, 0.5023, 0.4375, 0.5555, 0.375, 0.5555, 0.375, 0.5023, 0.5, 0.5023, 0.5, 0.5555, 0.4375, 0.5555, 0.4375, 0.5023, 0.5625, 0.5023, 0.5625, 0.5555, 0.5, 0.5555, 0.5, 0.5023, 0.625, 0.5023, 0.625, 0.5555, 0.5625, 0.5555, 0.5625, 0.5023, 0.6875, 0.5023, 0.6875, 0.5555, 0.625, 0.5555, 0.625, 0.5023, 0.75, 0.5023, 0.75, 0.5555, 0.6875, 0.5555, 0.6875, 0.5023, 0.8125, 0.5023, 0.8125, 0.5555, 0.75, 0.5555, 0.75, 0.5023, 0.875, 0.5023, 0.875, 0.5555, 0.8125, 0.5555, 0.8125, 0.5023, 0.9375, 0.5023, 0.9375, 0.5555, 0.875, 0.5555, 0.875, 0.5023, 1.0, 0.5023, 1.0, 0.5555, 0.9375, 0.5555, 0.9375, 0.5023, 1.0, 0.5, 1.0, 0.5023, 0.9375, 0.5023, 0.9375, 0.5, 0.9375, 0.5, 0.9375, 0.5023, 0.875, 0.5023, 0.875, 0.5, 0.875, 0.5, 0.875, 0.5023, 0.8125, 0.5023, 0.8125, 0.5, 0.8125, 0.5, 0.8125, 0.5023, 0.75, 0.5023, 0.75, 0.5, 0.75, 0.5, 0.75, 0.5023, 0.6875, 0.5023, 0.6875, 0.5, 0.6875, 0.5, 0.6875, 0.5023, 0.625, 0.5023, 0.625, 0.5, 0.625, 0.5, 0.625, 0.5023, 0.5625, 0.5023, 0.5625, 0.5, 0.5625, 0.5, 0.5625, 0.5023, 0.5, 0.5023, 0.5, 0.5, 0.5, 0.5, 0.5, 0.5023, 0.4375, 0.5023, 0.4375, 0.5, 0.4375, 0.5, 0.4375, 0.5023, 0.375, 0.5023, 0.375, 0.5, 0.375, 0.5, 0.375, 0.5023, 0.3125, 0.5023, 0.3125, 0.5, 0.3125, 0.5, 0.3125, 0.5023, 0.25, 0.5023, 0.25, 0.5, 0.25, 0.5, 0.25, 0.5023, 0.1875, 0.5023, 0.1875, 0.5, 0.1875, 0.5, 0.1875, 0.5023, 0.125, 0.5023, 0.125, 0.5, 0.125, 0.5, 0.125, 0.5023, 0.0625, 0.5023, 0.0625, 0.5, 0.0625, 0.5, 0.0625, 0.5023, 0.0, 0.5023, 0.0, 0.5, 0.4375, 0.25, 0.4375, 0.25, 0.375, 0.25, 0.375, 0.25, 0.5949, 0.4955, 0.5949, 0.5, 0.625, 0.5, 0.625, 0.4955, 0.5625, 0.75, 0.5625, 0.75, 0.5, 0.75, 0.5, 0.75, 0.5949, 0.9951, 0.5949, 1.0, 0.625, 1.0, 0.625, 0.9951, 0.3705, 0.625, 0.3705, 0.75, 0.375, 0.75, 0.375, 0.625, 0.8701, 0.625, 0.8701, 0.75, 0.875, 0.75, 0.875, 0.625, 0.4375, 0.9951, 0.4375, 1.0, 0.5, 1.0, 0.5, 0.9951, 0.4375, 0.5, 0.4375, 0.5, 0.5, 0.5, 0.5, 0.5, 0.4375, 0.4955, 0.4375, 0.5, 0.5, 0.5, 0.5, 0.4955, 0.125, 0.625, 0.125, 0.625, 0.125, 0.75, 0.125, 0.75, 0.4375, 0.25, 0.4375, 0.25, 0.375, 0.25, 0.375, 0.25, 0.5625, 0.25, 0.5625, 0.25, 0.5, 0.25, 0.5, 0.25, 0.4375, 1.0, 0.4375, 1.0, 0.5, 1.0, 0.5, 1.0, 0.5949, 1.0, 0.5949, 1.0, 0.625, 1.0, 0.625, 1.0, 0.5625, 0.25, 0.5625, 0.25, 0.5, 0.25, 0.5, 0.25, 0.875, 0.625, 0.875, 0.625, 0.875, 0.5, 0.875, 0.5, 0.875, 0.625, 0.875, 0.625, 0.875, 0.5, 0.875, 0.5, 0.4375, 1.0, 0.4375, 1.0, 0.5, 1.0, 0.5, 1.0, 0.5949, 1.0, 0.5949, 1.0, 0.625, 1.0, 0.625, 1.0, 0.4375, 1.0, 0.4375, 1.0, 0.5, 1.0, 0.5, 1.0, 0.875, 0.625, 0.875, 0.625, 0.875, 0.5, 0.875, 0.5, 0.125, 0.625, 0.125, 0.625, 0.125, 0.75, 0.125, 0.75, 0.5949, 1.0, 0.5949, 1.0, 0.625, 1.0, 0.625, 1.0, 0.4375, 0.25, 0.4375, 0.25, 0.375, 0.25, 0.375, 0.25, 0.125, 0.625, 0.125, 0.625, 0.125, 0.75, 0.125, 0.75, 0.5625, 0.25, 0.5625, 0.25, 0.5, 0.25, 0.5, 0.25, 0.4375, 0.25, 0.4375, 0.25, 0.375, 0.25, 0.375, 0.25, 0.5949, 1.0, 0.5949, 1.0, 0.625, 1.0, 0.625, 1.0, 0.5949, 0.125, 0.5949, 0.25, 0.625, 0.25, 0.625, 0.125, 0.4375, 0.125, 0.4375, 0.25, 0.5, 0.25, 0.5, 0.125, 0.4375, 1.0, 0.4375, 1.0, 0.5, 1.0, 0.5, 1.0, 0.875, 0.625, 0.875, 0.625, 0.875, 0.5, 0.875, 0.5, 0.125, 0.625, 0.125, 0.625, 0.125, 0.75, 0.125, 0.75, 0.5625, 0.25, 0.5625, 0.25, 0.5, 0.25, 0.5, 0.25, 0.5902, 0.25, 0.5902, 0.25, 0.5625, 0.25, 0.5625, 0.25, 0.5, 0.125, 0.5, 0.25, 0.5625, 0.25, 0.5625, 0.125, 0.5, 1.0, 0.5, 1.0, 0.5625, 1.0, 0.5625, 1.0, 0.5902, 0.25, 0.5902, 0.25, 0.5625, 0.25, 0.5625, 0.25, 0.5, 1.0, 0.5, 1.0, 0.5625, 1.0, 0.5625, 1.0, 0.5, 1.0, 0.5, 1.0, 0.5625, 1.0, 0.5625, 1.0, 0.5902, 0.25, 0.5902, 0.25, 0.5625, 0.25, 0.5625, 0.25, 0.5, 1.0, 0.5, 1.0, 0.5625, 1.0, 0.5625, 1.0, 0.5902, 0.25, 0.5902, 0.25, 0.5625, 0.25, 0.5625, 0.25, 0.5, 0.9951, 0.5, 1.0, 0.5625, 1.0, 0.5625, 0.9951, 0.625, 0.625, 0.625, 0.625, 0.625, 0.75, 0.625, 0.75, 0.5, 0.4955, 0.5, 0.5, 0.5625, 0.5, 0.5625, 0.4955, 0.5, 1.0, 0.5, 1.0, 0.5625, 1.0, 0.5625, 1.0, 0.5902, 0.25, 0.5902, 0.25, 0.5625, 0.25, 0.5625, 0.25, 0.5625, 0.25, 0.5625, 0.25, 0.5, 0.25, 0.5, 0.25, 0.125, 0.625, 0.125, 0.625, 0.125, 0.75, 0.125, 0.75, 0.875, 0.625, 0.875, 0.625, 0.875, 0.5, 0.875, 0.5, 0.4375, 1.0, 0.4375, 1.0, 0.5, 1.0, 0.5, 1.0, 0.4375, 0.25, 0.4375, 0.25, 0.375, 0.25, 0.375, 0.25, 0.5949, 1.0, 0.5949, 1.0, 0.625, 1.0, 0.625, 1.0, 0.5949, 1.0, 0.5949, 1.0, 0.625, 1.0, 0.625, 1.0, 0.4375, 0.25, 0.4375, 0.25, 0.375, 0.25, 0.375, 0.25, 0.4375, 1.0, 0.4375, 1.0, 0.5, 1.0, 0.5, 1.0, 0.875, 0.625, 0.875, 0.625, 0.875, 0.5, 0.875, 0.5, 0.125, 0.625, 0.125, 0.625, 0.125, 0.75, 0.125, 0.75, 0.5625, 0.25, 0.5625, 0.25, 0.5, 0.25, 0.5, 0.25, 0.5902, 0.25, 0.5902, 0.25, 0.5625, 0.25, 0.5625, 0.25, 0.5, 1.0, 0.5, 1.0, 0.5625, 1.0, 0.5625, 1.0, 0.375, 1.0, 0.375, 1.0, 0.4375, 1.0, 0.4375, 1.0, 0.5, 0.25, 0.5, 0.25, 0.4375, 0.25, 0.4375, 0.25, 0.5, 0.25, 0.5, 0.25, 0.4375, 0.25, 0.4375, 0.25, 0.375, 1.0, 0.375, 1.0, 0.4375, 1.0, 0.4375, 1.0, 0.375, 1.0, 0.375, 1.0, 0.4375, 1.0, 0.4375, 1.0, 0.375, 0.125, 0.375, 0.25, 0.4375, 0.25, 0.4375, 0.125, 0.5, 0.25, 0.5, 0.25, 0.4375, 0.25, 0.4375, 0.25, 0.5, 0.25, 0.5, 0.25, 0.4375, 0.25, 0.4375, 0.25, 0.375, 1.0, 0.375, 1.0, 0.4375, 1.0, 0.4375, 1.0, 0.375, 1.0, 0.375, 1.0, 0.4375, 1.0, 0.4375, 1.0, 0.375, 1.0, 0.375, 1.0, 0.4375, 1.0, 0.4375, 1.0, 0.5, 0.25, 0.5, 0.25, 0.4375, 0.25, 0.4375, 0.25, 0.375, 0.4955, 0.375, 0.5, 0.4375, 0.5, 0.4375, 0.4955, 0.375, 0.625, 0.375, 0.75, 0.4375, 0.75, 0.4375, 0.625, 0.375, 0.9951, 0.375, 1.0, 0.4375, 1.0, 0.4375, 0.9951, 0.5, 0.25, 0.5, 0.25, 0.4375, 0.25, 0.4375, 0.25, 0.375, 0.7545, 0.375, 0.9951, 0.4375, 0.9951, 0.4375, 0.7545, 0.375, 0.25, 0.375, 0.2549, 0.4375, 0.2549, 0.4375, 0.25, 0.5, 0.25, 0.5, 0.2549, 0.5625, 0.2549, 0.5625, 0.25, 0.5, 0.7545, 0.5, 0.9951, 0.5625, 0.9951, 0.5625, 0.7545, 0.4375, 0.25, 0.4375, 0.2549, 0.5, 0.2549, 0.5, 0.25, 0.4375, 0.7545, 0.4375, 0.9951, 0.5, 0.9951, 0.5, 0.7545, 0.6295, 0.625, 0.6295, 0.75, 0.8701, 0.75, 0.8701, 0.625, 0.125, 0.625, 0.125, 0.75, 0.1299, 0.75, 0.1299, 0.625, 0.5949, 0.7545, 0.5949, 0.9951, 0.625, 0.9951, 0.625, 0.7545, 0.5949, 0.25, 0.5949, 0.2549, 0.625, 0.2549, 0.625, 0.25, 0.5, 0.25, 0.5, 0.25, 0.4375, 0.25, 0.4375, 0.25, 0.375, 1.0, 0.375, 1.0, 0.4375, 1.0, 0.4375, 1.0, 0.5, 1.0, 0.5, 1.0, 0.5625, 1.0, 0.5625, 1.0, 0.5902, 0.25, 0.5902, 0.25, 0.5625, 0.25, 0.5625, 0.25, 0.875, 0.625, 0.875, 0.625, 0.875, 0.5, 0.875, 0.5, 0.5625, 0.25, 0.5625, 0.25, 0.5, 0.25, 0.5, 0.25, 0.5949, 1.0, 0.5949, 1.0, 0.625, 1.0, 0.625, 1.0, 0.4375, 1.0, 0.4375, 1.0, 0.5, 1.0, 0.5, 1.0, 0.125, 0.625, 0.125, 0.625, 0.125, 0.75, 0.125, 0.75, 0.4375, 0.25, 0.4375, 0.25, 0.375, 0.25, 0.375, 0.25, 0.5949, 0.75, 0.5949, 0.7545, 0.625, 0.7545, 0.625, 0.75, 0.625, 0.625, 0.625, 0.75, 0.6295, 0.75, 0.6295, 0.625, 0.4375, 0.75, 0.4375, 0.7545, 0.5, 0.7545, 0.5, 0.75, 0.5, 0.75, 0.5, 0.7545, 0.5625, 0.7545, 0.5625, 0.75, 0.375, 0.75, 0.375, 0.7545, 0.4375, 0.7545, 0.4375, 0.75, 0.375, 0.2549, 0.375, 0.4955, 0.4375, 0.4955, 0.4375, 0.2549, 0.5, 0.2549, 0.5, 0.4955, 0.5625, 0.4955, 0.5625, 0.2549, 0.4375, 0.2549, 0.4375, 0.4955, 0.5, 0.4955, 0.5, 0.2549, 0.1299, 0.625, 0.1299, 0.75, 0.3705, 0.75, 0.3705, 0.625, 0.5949, 0.2549, 0.5949, 0.4955, 0.625, 0.4955, 0.625, 0.2549, 0.5949, 0.5, 0.5949, 0.5, 0.625, 0.5, 0.625, 0.5, 0.4375, 0.625, 0.4375, 0.75, 0.5, 0.75, 0.5, 0.625, 0.5, 0.625, 0.5, 0.75, 0.5625, 0.75, 0.5625, 0.625, 0.5949, 0.5, 0.5949, 0.5, 0.625, 0.5, 0.625, 0.5, 0.5, 0.75, 0.5, 0.75, 0.4375, 0.75, 0.4375, 0.75, 0.5902, 0.75, 0.5902, 0.75, 0.5625, 0.75, 0.5625, 0.75, 0.5, 0.5, 0.5, 0.5, 0.5625, 0.5, 0.5625, 0.5, 0.4375, 0.625, 0.4375, 0.625, 0.4375, 0.5, 0.4375, 0.5, 0.5902, 0.75, 0.5902, 0.75, 0.5625, 0.75, 0.5625, 0.75, 0.625, 0.625, 0.625, 0.625, 0.625, 0.75, 0.625, 0.75, 0.5902, 0.75, 0.5902, 0.75, 0.5625, 0.75, 0.5625, 0.75, 0.5625, 0.625, 0.5625, 0.625, 0.5625, 0.5, 0.5625, 0.5, 0.5949, 0.625, 0.5949, 0.75, 0.625, 0.75, 0.625, 0.625, 0.625, 0.625, 0.625, 0.625, 0.625, 0.75, 0.625, 0.75, 0.5625, 0.625, 0.5625, 0.625, 0.5625, 0.5, 0.5625, 0.5, 0.5949, 0.5, 0.5949, 0.5, 0.625, 0.5, 0.625, 0.5, 0.5902, 0.5, 0.5938, 0.5, 0.5938, 0.5, 0.5902, 0.5, 0.5902, 0.625, 0.5902, 0.75, 0.5938, 0.75, 0.5938, 0.625, 0.5949, 0.75, 0.5949, 0.75, 0.5938, 0.75, 0.5938, 0.75, 0.5949, 0.75, 0.5949, 0.75, 0.5938, 0.75, 0.5938, 0.75, 0.5949, 0.75, 0.5949, 0.75, 0.5938, 0.75, 0.5938, 0.75, 0.5902, 0.5, 0.5902, 0.5, 0.5938, 0.5, 0.5938, 0.5, 0.5902, 0.5, 0.5902, 0.5, 0.5938, 0.5, 0.5938, 0.5, 0.5902, 0.2549, 0.5902, 0.4955, 0.5938, 0.4955, 0.5938, 0.2549, 0.5902, 0.75, 0.5902, 0.7545, 0.5938, 0.7545, 0.5938, 0.75, 0.5902, 1.0, 0.5902, 1.0, 0.5938, 1.0, 0.5938, 1.0, 0.5949, 0.25, 0.5949, 0.25, 0.5938, 0.25, 0.5938, 0.25, 0.5902, 0.25, 0.5902, 0.2549, 0.5938, 0.2549, 0.5938, 0.25, 0.5902, 0.7545, 0.5902, 0.9951, 0.5938, 0.9951, 0.5938, 0.7545, 0.5949, 0.25, 0.5949, 0.25, 0.5938, 0.25, 0.5938, 0.25, 0.5902, 1.0, 0.5902, 1.0, 0.5938, 1.0, 0.5938, 1.0, 0.5902, 1.0, 0.5902, 1.0, 0.5938, 1.0, 0.5938, 1.0, 0.5949, 0.25, 0.5949, 0.25, 0.5938, 0.25, 0.5938, 0.25, 0.5949, 0.25, 0.5949, 0.25, 0.5938, 0.25, 0.5938, 0.25, 0.5949, 0.25, 0.5949, 0.25, 0.5938, 0.25, 0.5938, 0.25, 0.5949, 0.25, 0.5949, 0.25, 0.5938, 0.25, 0.5938, 0.25, 0.5949, 0.25, 0.5949, 0.25, 0.5938, 0.25, 0.5938, 0.25, 0.5902, 0.125, 0.5902, 0.25, 0.5938, 0.25, 0.5938, 0.125, 0.5902, 1.0, 0.5902, 1.0, 0.5938, 1.0, 0.5938, 1.0, 0.5902, 1.0, 0.5902, 1.0, 0.5938, 1.0, 0.5938, 1.0, 0.5902, 1.0, 0.5902, 1.0, 0.5938, 1.0, 0.5938, 1.0, 0.5902, 1.0, 0.5902, 1.0, 0.5938, 1.0, 0.5938, 1.0, 0.5902, 0.9951, 0.5902, 1.0, 0.5938, 1.0, 0.5938, 0.9951, 0.5902, 0.4955, 0.5902, 0.5, 0.5938, 0.5, 0.5938, 0.4955, 0.625, 0.25, 0.625, 0.25, 0.5949, 0.25, 0.5949, 0.25, 0.625, 0.25, 0.625, 0.25, 0.5949, 0.25, 0.5949, 0.25, 0.625, 0.25, 0.625, 0.25, 0.5949, 0.25, 0.5949, 0.25, 0.625, 0.25, 0.625, 0.25, 0.5949, 0.25, 0.5949, 0.25, 0.625, 0.25, 0.625, 0.25, 0.5949, 0.25, 0.5949, 0.25, 0.625, 0.25, 0.625, 0.25, 0.5949, 0.25, 0.5949, 0.25, 0.625, 0.25, 0.625, 0.25, 0.5949, 0.25, 0.5949, 0.25, 0.625, 0.75, 0.625, 0.75, 0.5949, 0.75, 0.5949, 0.75, 0.625, 0.75, 0.625, 0.75, 0.5949, 0.75, 0.5949, 0.75, 0.625, 0.75, 0.625, 0.75, 0.5949, 0.75, 0.5949, 0.75, 0.5938, 0.5, 0.5938, 0.5, 0.5949, 0.5, 0.5949, 0.5, 0.5938, 0.625, 0.5949, 0.625, 0.5949, 0.75, 0.5938, 0.75, 0.5938, 0.5, 0.5938, 0.5, 0.5949, 0.5, 0.5949, 0.5, 0.5938, 0.5, 0.5938, 0.5, 0.5949, 0.5, 0.5949, 0.5, 0.5938, 0.2549, 0.5938, 0.4955, 0.5949, 0.4955, 0.5949, 0.2549, 0.5938, 0.75, 0.5938, 0.7545, 0.5949, 0.7545, 0.5949, 0.75, 0.5938, 1.0, 0.5938, 1.0, 0.5949, 1.0, 0.5949, 1.0, 0.5938, 0.25, 0.5938, 0.2549, 0.5949, 0.2549, 0.5949, 0.25, 0.5938, 0.7545, 0.5938, 0.9951, 0.5949, 0.9951, 0.5949, 0.7545, 0.5938, 1.0, 0.5938, 1.0, 0.5949, 1.0, 0.5949, 1.0, 0.5938, 1.0, 0.5938, 1.0, 0.5949, 1.0, 0.5949, 1.0, 0.5938, 0.125, 0.5938, 0.25, 0.5949, 0.25, 0.5949, 0.125, 0.5938, 1.0, 0.5938, 1.0, 0.5949, 1.0, 0.5949, 1.0, 0.5938, 1.0, 0.5938, 1.0, 0.5949, 1.0, 0.5949, 1.0, 0.5938, 1.0, 0.5938, 1.0, 0.5949, 1.0, 0.5949, 1.0, 0.5938, 1.0, 0.5938, 1.0, 0.5949, 1.0, 0.5949, 1.0, 0.5938, 0.9951, 0.5938, 1.0, 0.5949, 1.0, 0.5949, 0.9951, 0.5938, 0.4955, 0.5938, 0.5, 0.5949, 0.5, 0.5949, 0.4955, 0.5625, 0.4955, 0.5625, 0.5, 0.5902, 0.5, 0.5902, 0.4955, 0.5625, 0.9951, 0.5625, 1.0, 0.5902, 1.0, 0.5902, 0.9951, 0.5625, 1.0, 0.5625, 1.0, 0.5902, 1.0, 0.5902, 1.0, 0.5625, 1.0, 0.5625, 1.0, 0.5902, 1.0, 0.5902, 1.0, 0.5625, 1.0, 0.5625, 1.0, 0.5902, 1.0, 0.5902, 1.0, 0.5625, 1.0, 0.5625, 1.0, 0.5902, 1.0, 0.5902, 1.0, 0.5625, 0.125, 0.5625, 0.25, 0.5902, 0.25, 0.5902, 0.125, 0.5625, 1.0, 0.5625, 1.0, 0.5902, 1.0, 0.5902, 1.0, 0.5625, 1.0, 0.5625, 1.0, 0.5902, 1.0, 0.5902, 1.0, 0.5625, 0.7545, 0.5625, 0.9951, 0.5902, 0.9951, 0.5902, 0.7545, 0.5625, 0.25, 0.5625, 0.2549, 0.5902, 0.2549, 0.5902, 0.25, 0.5625, 1.0, 0.5625, 1.0, 0.5902, 1.0, 0.5902, 1.0, 0.5625, 0.75, 0.5625, 0.7545, 0.5902, 0.7545, 0.5902, 0.75, 0.5625, 0.2549, 0.5625, 0.4955, 0.5902, 0.4955, 0.5902, 0.2549, 0.5625, 0.5, 0.5625, 0.5, 0.5902, 0.5, 0.5902, 0.5, 0.5625, 0.5, 0.5625, 0.5, 0.5902, 0.5, 0.5902, 0.5, 0.5625, 0.625, 0.5625, 0.75, 0.5902, 0.75, 0.5902, 0.625, 0.5625, 0.5, 0.5625, 0.5, 0.5902, 0.5, 0.5902, 0.5, 0.5938, 0.75, 0.5938, 0.75, 0.5902, 0.75, 0.5902, 0.75, 0.5938, 0.75, 0.5938, 0.75, 0.5902, 0.75, 0.5902, 0.75, 0.5938, 0.75, 0.5938, 0.75, 0.5902, 0.75, 0.5902, 0.75, 0.5938, 0.25, 0.5938, 0.25, 0.5902, 0.25, 0.5902, 0.25, 0.5938, 0.25, 0.5938, 0.25, 0.5902, 0.25, 0.5902, 0.25, 0.5938, 0.25, 0.5938, 0.25, 0.5902, 0.25, 0.5902, 0.25, 0.5938, 0.25, 0.5938, 0.25, 0.5902, 0.25, 0.5902, 0.25, 0.5938, 0.25, 0.5938, 0.25, 0.5902, 0.25, 0.5902, 0.25, 0.5938, 0.25, 0.5938, 0.25, 0.5902, 0.25, 0.5902, 0.25, 0.5938, 0.25, 0.5938, 0.25, 0.5902, 0.25, 0.5902, 0.25, 0.5938, 0.75, 0.5938, 0.75, 0.5902, 0.75, 0.5902, 0.75, 0.5938, 0.75, 0.5938, 0.75, 0.5902, 0.75, 0.5902, 0.75, 0.5625, 0.5, 0.5625, 0.5, 0.5902, 0.5, 0.5902, 0.5, 0.5625, 0.5, 0.5625, 0.5, 0.5902, 0.5, 0.5902, 0.5, 0.5938, 0.5, 0.5938, 0.5, 0.5949, 0.5, 0.5949, 0.5, 0.5938, 0.5, 0.5938, 0.5, 0.5949, 0.5, 0.5949, 0.5, 0.625, 0.75, 0.625, 0.75, 0.5949, 0.75, 0.5949, 0.75, 0.625, 0.75, 0.625, 0.75, 0.5949, 0.75, 0.5949, 0.75, 0.5949, 0.75, 0.5949, 0.75, 0.5938, 0.75, 0.5938, 0.75, 0.5949, 0.75, 0.5949, 0.75, 0.5938, 0.75, 0.5938, 0.75, 0.5902, 0.5, 0.5902, 0.5, 0.5938, 0.5, 0.5938, 0.5, 0.5902, 0.5, 0.5938, 0.5, 0.5938, 0.5, 0.5902, 0.5, 0.5949, 0.5, 0.5949, 0.5, 0.625, 0.5, 0.625, 0.5, 0.5949, 0.5, 0.5949, 0.5, 0.625, 0.5, 0.625, 0.5, 0.5625, 0.625, 0.5625, 0.625, 0.5625, 0.5, 0.5625, 0.5, 0.5625, 0.625, 0.5625, 0.625, 0.5625, 0.5, 0.5625, 0.5, 0.625, 0.625, 0.625, 0.625, 0.625, 0.75, 0.625, 0.75, 0.625, 0.625, 0.625, 0.625, 0.625, 0.75, 0.625, 0.75, 0.5902, 0.75, 0.5902, 0.75, 0.5625, 0.75, 0.5625, 0.75, 0.5902, 0.75, 0.5902, 0.75, 0.5625, 0.75, 0.5625, 0.75, 0.625, 0.5, 0.625, 0.5, 0.625, 0.625, 0.625, 0.625, 0.625, 0.5, 0.625, 0.5, 0.625, 0.625, 0.625, 0.625, 0.5625, 0.75, 0.5625, 0.75, 0.5625, 0.625, 0.5625, 0.625, 0.5625, 0.75, 0.5625, 0.75, 0.5625, 0.625, 0.5625, 0.625, 0.5625, 0.5, 0.5625, 0.625, 0.5902, 0.625, 0.5902, 0.5, 0.5625, 0.0, 0.5625, 0.125, 0.5902, 0.125, 0.5902, 0.0, 0.5938, 0.0, 0.5938, 0.125, 0.5949, 0.125, 0.5949, 0.0, 0.5938, 0.5, 0.5938, 0.625, 0.5949, 0.625, 0.5949, 0.5, 0.5902, 0.0, 0.5902, 0.125, 0.5938, 0.125, 0.5938, 0.0, 0.5902, 0.5, 0.5902, 0.625, 0.5938, 0.625, 0.5938, 0.5, 0.5625, 0.75, 0.5625, 0.75, 0.5625, 0.625, 0.5625, 0.625, 0.625, 0.5, 0.625, 0.5, 0.625, 0.625, 0.625, 0.625, 0.5949, 0.5, 0.5949, 0.625, 0.625, 0.625, 0.625, 0.5, 0.5625, 0.75, 0.5625, 0.75, 0.5625, 0.625, 0.5625, 0.625, 0.625, 0.5, 0.625, 0.5, 0.625, 0.625, 0.625, 0.625, 0.4375, 0.75, 0.4375, 0.75, 0.4375, 0.625, 0.4375, 0.625, 0.5, 0.5, 0.5, 0.625, 0.5625, 0.625, 0.5625, 0.5, 0.4375, 0.5, 0.4375, 0.625, 0.5, 0.625, 0.5, 0.5, 0.1299, 0.5, 0.1299, 0.625, 0.3705, 0.625, 0.3705, 0.5, 0.625, 0.5, 0.625, 0.625, 0.6295, 0.625, 0.6295, 0.5, 0.125, 0.5, 0.125, 0.5, 0.125, 0.625, 0.125, 0.625, 0.875, 0.75, 0.875, 0.75, 0.875, 0.625, 0.875, 0.625, 0.125, 0.5, 0.125, 0.625, 0.1299, 0.625, 0.1299, 0.5, 0.6295, 0.5, 0.6295, 0.625, 0.8701, 0.625, 0.8701, 0.5, 0.375, 0.5, 0.375, 0.625, 0.4375, 0.625, 0.4375, 0.5, 0.375, 0.0, 0.375, 0.125, 0.4375, 0.125, 0.4375, 0.0, 0.125, 0.5, 0.125, 0.5, 0.125, 0.625, 0.125, 0.625, 0.875, 0.75, 0.875, 0.75, 0.875, 0.625, 0.875, 0.625, 0.875, 0.75, 0.875, 0.75, 0.875, 0.625, 0.875, 0.625, 0.125, 0.5, 0.125, 0.5, 0.125, 0.625, 0.125, 0.625, 0.625, 0.5, 0.625, 0.5, 0.625, 0.625, 0.625, 0.625, 0.5, 0.0, 0.5, 0.125, 0.5625, 0.125, 0.5625, 0.0, 0.125, 0.5, 0.125, 0.5, 0.125, 0.625, 0.125, 0.625, 0.875, 0.75, 0.875, 0.75, 0.875, 0.625, 0.875, 0.625, 0.4375, 0.0, 0.4375, 0.125, 0.5, 0.125, 0.5, 0.0, 0.5949, 0.0, 0.5949, 0.125, 0.625, 0.125, 0.625, 0.0, 0.125, 0.5, 0.125, 0.5, 0.125, 0.625, 0.125, 0.625, 0.125, 0.5, 0.125, 0.5, 0.125, 0.625, 0.125, 0.625, 0.875, 0.75, 0.875, 0.75, 0.875, 0.625, 0.875, 0.625, 0.875, 0.75, 0.875, 0.75, 0.875, 0.625, 0.875, 0.625, 0.875, 0.75, 0.875, 0.75, 0.875, 0.625, 0.875, 0.625, 0.125, 0.5, 0.125, 0.5, 0.125, 0.625, 0.125, 0.625, 0.8701, 0.5, 0.8701, 0.625, 0.875, 0.625, 0.875, 0.5, 0.3705, 0.5, 0.3705, 0.625, 0.375, 0.625, 0.375, 0.5, 0.6875, 0.5843, 0.625, 0.5843, 0.625, 0.5843, 0.6875, 0.5843, 0.9375, 0.5555, 1.0, 0.5555, 1.0, 0.5555, 0.9375, 0.5555, 0.0625, 0.5555, 0.125, 0.5555, 0.125, 0.5555, 0.0625, 0.5555, 0.625, 0.5843, 0.5625, 0.5843, 0.5625, 0.5843, 0.625, 0.5843, 0.875, 0.5555, 0.9375, 0.5555, 0.9375, 0.5555, 0.875, 0.5555, 0.0, 0.5555, 0.0625, 0.5555, 0.0625, 0.5555, 0.0, 0.5555, 0.5625, 0.5843, 0.5, 0.5843, 0.5, 0.5843, 0.5625, 0.5843, 0.8125, 0.5555, 0.875, 0.5555, 0.875, 0.5555, 0.8125, 0.5555, 0.5, 0.5843, 0.4375, 0.5843, 0.4375, 0.5843, 0.5, 0.5843, 0.75, 0.5555, 0.8125, 0.5555, 0.8125, 0.5555, 0.75, 0.5555, 0.4375, 0.5843, 0.375, 0.5843, 0.375, 0.5843, 0.4375, 0.5843, 0.6875, 0.5555, 0.75, 0.5555, 0.75, 0.5555, 0.6875, 0.5555, 0.375, 0.5843, 0.3125, 0.5843, 0.3125, 0.5843, 0.375, 0.5843, 0.625, 0.5555, 0.6875, 0.5555, 0.6875, 0.5555, 0.625, 0.5555, 0.3125, 0.5843, 0.25, 0.5843, 0.25, 0.5843, 0.3125, 0.5843, 0.5625, 0.5555, 0.625, 0.5555, 0.625, 0.5555, 0.5625, 0.5555, 0.0625, 0.5555, 0.0625, 0.5843, 0.0, 0.5843, 0.0, 0.5555, 0.125, 0.5555, 0.125, 0.5843, 0.0625, 0.5843, 0.0625, 0.5555, 0.1875, 0.5555, 0.1875, 0.5843, 0.125, 0.5843, 0.125, 0.5555, 0.25, 0.5555, 0.25, 0.5843, 0.1875, 0.5843, 0.1875, 0.5555, 0.3125, 0.5555, 0.3125, 0.5843, 0.25, 0.5843, 0.25, 0.5555, 0.375, 0.5555, 0.375, 0.5843, 0.3125, 0.5843, 0.3125, 0.5555, 0.4375, 0.5555, 0.4375, 0.5843, 0.375, 0.5843, 0.375, 0.5555, 0.5, 0.5555, 0.5, 0.5843, 0.4375, 0.5843, 0.4375, 0.5555, 0.5625, 0.5555, 0.5625, 0.5843, 0.5, 0.5843, 0.5, 0.5555, 0.625, 0.5555, 0.625, 0.5843, 0.5625, 0.5843, 0.5625, 0.5555, 0.6875, 0.5555, 0.6875, 0.5843, 0.625, 0.5843, 0.625, 0.5555, 0.75, 0.5555, 0.75, 0.5843, 0.6875, 0.5843, 0.6875, 0.5555, 0.8125, 0.5555, 0.8125, 0.5843, 0.75, 0.5843, 0.75, 0.5555, 0.875, 0.5555, 0.875, 0.5843, 0.8125, 0.5843, 0.8125, 0.5555, 0.9375, 0.5555, 0.9375, 0.5843, 0.875, 0.5843, 0.875, 0.5555, 1.0, 0.5555, 1.0, 0.5843, 0.9375, 0.5843, 0.9375, 0.5555, 0.125, 0.5555, 0.1875, 0.5555, 0.1875, 0.5555, 0.125, 0.5555, 0.75, 0.5843, 0.6875, 0.5843, 0.6875, 0.5843, 0.75, 0.5843, 0.1875, 0.5555, 0.25, 0.5555, 0.25, 0.5555, 0.1875, 0.5555, 0.8125, 0.5843, 0.75, 0.5843, 0.75, 0.5843, 0.8125, 0.5843, 0.25, 0.5555, 0.3125, 0.5555, 0.3125, 0.5555, 0.25, 0.5555, 0.875, 0.5843, 0.8125, 0.5843, 0.8125, 0.5843, 0.875, 0.5843, 0.3125, 0.5555, 0.375, 0.5555, 0.375, 0.5555, 0.3125, 0.5555, 0.0625, 0.5843, 0.0, 0.5843, 0.0, 0.5843, 0.0625, 0.5843, 0.9375, 0.5843, 0.875, 0.5843, 0.875, 0.5843, 0.9375, 0.5843, 0.375, 0.5555, 0.4375, 0.5555, 0.4375, 0.5555, 0.375, 0.5555, 0.125, 0.5843, 0.0625, 0.5843, 0.0625, 0.5843, 0.125, 0.5843, 1.0, 0.5843, 0.9375, 0.5843, 0.9375, 0.5843, 1.0, 0.5843, 0.4375, 0.5555, 0.5, 0.5555, 0.5, 0.5555, 0.4375, 0.5555, 0.1875, 0.5843, 0.125, 0.5843, 0.125, 0.5843, 0.1875, 0.5843, 0.5, 0.5555, 0.5625, 0.5555, 0.5625, 0.5555, 0.5, 0.5555, 0.25, 0.5843, 0.1875, 0.5843, 0.1875, 0.5843, 0.25, 0.5843])
me_cylinder.materials.append(mat_material_004)
me_cylinder.materials.append(mat_material_003)
me_cylinder.materials.append(mat_material_005)
me_cylinder.update()

# ---- objects
ob_pick = bpy.data.objects.new('Pick', me_cylinder)

# ---- transforms, parenting, visibility, modifiers, constraints
ob_pick.location = (0.001914, 0.000408, 0.2676)
ob_pick.scale = (-0.02802, -0.02802, -0.2643)

# ---- collection membership
col_mesh.objects.link(ob_pick)

# ---- scene / render settings (as saved in the file)
scene.frame_start = 1; scene.frame_end = 250; scene.frame_set(0)
scene.render.engine = 'BLENDER_EEVEE_NEXT'
scene.cycles.sampling_pattern = 'TABULATED_SOBOL'
scene.cycles.use_light_tree = False
scene.view_settings.view_transform = 'Filmic'
bpy.context.view_layer.update()

# ---- added for rendering (the .blend has no active camera and no usable light): camera, sun
cam_auto = bpy.data.cameras.new('AutoCamera')
cam_auto.lens = 50.0
cam_auto.sensor_width = 36.0
cam_auto.clip_end = 1000.0
ob_auto_camera = bpy.data.objects.new('AutoCamera', cam_auto)
scene.collection.objects.link(ob_auto_camera)
ob_auto_camera.location = (0.899459, -0.948816, 0.930382)
ob_auto_camera.rotation_euler = (1.09748, -7.21219e-08, 0.694738)
scene.camera = ob_auto_camera
light_auto_sun = bpy.data.lights.new('AutoSun', 'SUN')
light_auto_sun.energy = 3.0
light_auto_sun.angle = 0.0523599
ob_auto_sun = bpy.data.objects.new('AutoSun', light_auto_sun)
scene.collection.objects.link(ob_auto_sun)
ob_auto_sun.rotation_euler = (0.872665, 0.174533, 0.523599)
bpy.context.view_layer.update()
